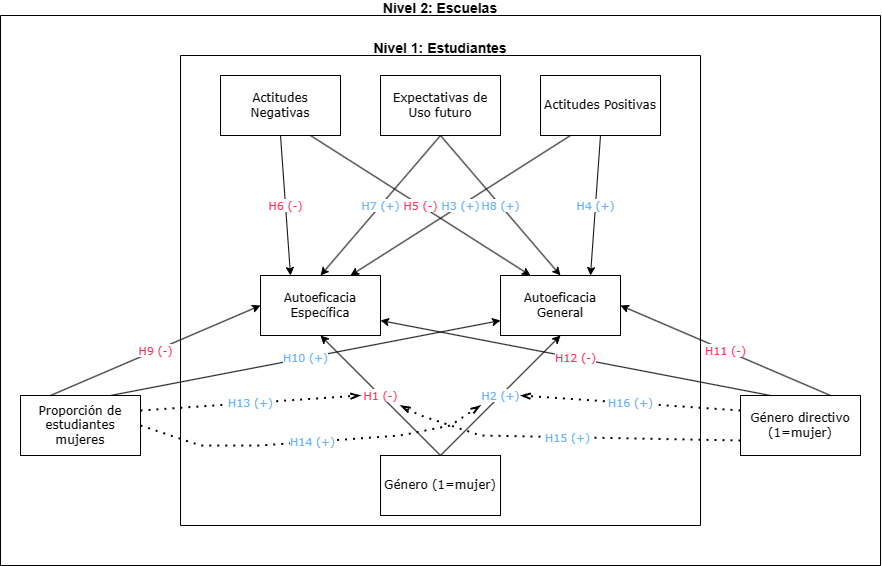

The diagram above was exported from draw.io. Its source (the exported page's mxGraphModel, read from the mxfile embedded in the PNG):
<mxGraphModel dx="1731" dy="708" grid="1" gridSize="10" guides="1" tooltips="1" connect="1" arrows="1" fold="1" page="1" pageScale="1" pageWidth="827" pageHeight="1169" math="0" shadow="0">
  <root>
    <mxCell id="0" />
    <mxCell id="1" parent="0" />
    <mxCell id="nlO1H17NajDX5ECu9Y3T-1" value="Género (1=mujer)" style="rounded=0;whiteSpace=wrap;html=1;fontFamily=Verdana;" parent="1" vertex="1">
      <mxGeometry x="320" y="720" width="120" height="60" as="geometry" />
    </mxCell>
    <mxCell id="nlO1H17NajDX5ECu9Y3T-2" value="Autoeficacia General" style="rounded=0;whiteSpace=wrap;html=1;fontFamily=Verdana;" parent="1" vertex="1">
      <mxGeometry x="440" y="540" width="120" height="60" as="geometry" />
    </mxCell>
    <mxCell id="nlO1H17NajDX5ECu9Y3T-3" value="&lt;font color=&quot;#66b2ff&quot;&gt;&amp;nbsp;H2 (+)&amp;nbsp;&lt;/font&gt;" style="endArrow=classic;html=1;rounded=0;exitX=0.5;exitY=0;exitDx=0;exitDy=0;entryX=0.5;entryY=1;entryDx=0;entryDy=0;fontFamily=Verdana;" parent="1" source="nlO1H17NajDX5ECu9Y3T-1" target="nlO1H17NajDX5ECu9Y3T-2" edge="1">
      <mxGeometry width="50" height="50" relative="1" as="geometry">
        <mxPoint x="330" y="420" as="sourcePoint" />
        <mxPoint x="500" y="610" as="targetPoint" />
      </mxGeometry>
    </mxCell>
    <mxCell id="nlO1H17NajDX5ECu9Y3T-4" value="Autoeficacia Específica" style="rounded=0;whiteSpace=wrap;html=1;fontFamily=Verdana;" parent="1" vertex="1">
      <mxGeometry x="200" y="540" width="120" height="60" as="geometry" />
    </mxCell>
    <mxCell id="nlO1H17NajDX5ECu9Y3T-5" value="&lt;font color=&quot;#ff3057&quot;&gt;&amp;nbsp;H1 (-)&amp;nbsp;&lt;/font&gt;" style="endArrow=classic;html=1;rounded=0;exitX=0.5;exitY=0;exitDx=0;exitDy=0;entryX=0.5;entryY=1;entryDx=0;entryDy=0;fontFamily=Verdana;" parent="1" source="nlO1H17NajDX5ECu9Y3T-1" target="nlO1H17NajDX5ECu9Y3T-4" edge="1">
      <mxGeometry width="50" height="50" relative="1" as="geometry">
        <mxPoint x="290" y="280" as="sourcePoint" />
        <mxPoint x="200" y="570" as="targetPoint" />
      </mxGeometry>
    </mxCell>
    <mxCell id="nlO1H17NajDX5ECu9Y3T-6" value="Actitudes Positivas" style="rounded=0;whiteSpace=wrap;html=1;fontFamily=Verdana;" parent="1" vertex="1">
      <mxGeometry x="480" y="340" width="120" height="60" as="geometry" />
    </mxCell>
    <mxCell id="nlO1H17NajDX5ECu9Y3T-8" value="&lt;font color=&quot;#66b2ff&quot;&gt;H3 (+)&lt;/font&gt;" style="endArrow=classic;html=1;rounded=0;exitX=0.25;exitY=1;exitDx=0;exitDy=0;entryX=0.75;entryY=0;entryDx=0;entryDy=0;fontFamily=Verdana;" parent="1" source="nlO1H17NajDX5ECu9Y3T-6" target="nlO1H17NajDX5ECu9Y3T-4" edge="1">
      <mxGeometry width="50" height="50" relative="1" as="geometry">
        <mxPoint x="340" y="660" as="sourcePoint" />
        <mxPoint x="390" y="610" as="targetPoint" />
      </mxGeometry>
    </mxCell>
    <mxCell id="nlO1H17NajDX5ECu9Y3T-10" value="&lt;font color=&quot;#66b2ff&quot;&gt;H4 (+)&lt;/font&gt;" style="endArrow=classic;html=1;rounded=0;exitX=0.5;exitY=1;exitDx=0;exitDy=0;entryX=0.75;entryY=0;entryDx=0;entryDy=0;fontFamily=Verdana;" parent="1" source="nlO1H17NajDX5ECu9Y3T-6" target="nlO1H17NajDX5ECu9Y3T-2" edge="1">
      <mxGeometry width="50" height="50" relative="1" as="geometry">
        <mxPoint x="650" y="570" as="sourcePoint" />
        <mxPoint x="700" y="520" as="targetPoint" />
      </mxGeometry>
    </mxCell>
    <mxCell id="nlO1H17NajDX5ECu9Y3T-11" value="Actitudes Negativas" style="rounded=0;whiteSpace=wrap;html=1;fontFamily=Verdana;" parent="1" vertex="1">
      <mxGeometry x="160" y="340" width="120" height="60" as="geometry" />
    </mxCell>
    <mxCell id="nlO1H17NajDX5ECu9Y3T-12" value="&lt;font color=&quot;#ff3057&quot;&gt;H5 (-)&lt;/font&gt;" style="endArrow=classic;html=1;rounded=0;exitX=0.75;exitY=1;exitDx=0;exitDy=0;entryX=0.25;entryY=0;entryDx=0;entryDy=0;fontFamily=Verdana;" parent="1" source="nlO1H17NajDX5ECu9Y3T-11" target="nlO1H17NajDX5ECu9Y3T-2" edge="1">
      <mxGeometry width="50" height="50" relative="1" as="geometry">
        <mxPoint x="210" y="400" as="sourcePoint" />
        <mxPoint x="240" y="460" as="targetPoint" />
      </mxGeometry>
    </mxCell>
    <mxCell id="nlO1H17NajDX5ECu9Y3T-13" value="&lt;font color=&quot;#ff3057&quot;&gt;H6 (-)&lt;/font&gt;" style="endArrow=classic;html=1;rounded=0;exitX=0.5;exitY=1;exitDx=0;exitDy=0;entryX=0.25;entryY=0;entryDx=0;entryDy=0;fontFamily=Verdana;" parent="1" source="nlO1H17NajDX5ECu9Y3T-11" target="nlO1H17NajDX5ECu9Y3T-4" edge="1">
      <mxGeometry width="50" height="50" relative="1" as="geometry">
        <mxPoint x="120" y="580" as="sourcePoint" />
        <mxPoint x="170" y="530" as="targetPoint" />
      </mxGeometry>
    </mxCell>
    <mxCell id="nlO1H17NajDX5ECu9Y3T-19" value="Expectativas de Uso futuro" style="rounded=0;whiteSpace=wrap;html=1;fontFamily=Verdana;" parent="1" vertex="1">
      <mxGeometry x="320" y="340" width="120" height="60" as="geometry" />
    </mxCell>
    <mxCell id="nlO1H17NajDX5ECu9Y3T-20" value="&lt;font color=&quot;#66b2ff&quot;&gt;H7 (+)&lt;/font&gt;" style="endArrow=classic;html=1;rounded=0;exitX=0.5;exitY=1;exitDx=0;exitDy=0;entryX=0.5;entryY=0;entryDx=0;entryDy=0;fontFamily=Verdana;" parent="1" source="nlO1H17NajDX5ECu9Y3T-19" target="nlO1H17NajDX5ECu9Y3T-4" edge="1">
      <mxGeometry width="50" height="50" relative="1" as="geometry">
        <mxPoint x="220" y="690" as="sourcePoint" />
        <mxPoint x="270" y="640" as="targetPoint" />
      </mxGeometry>
    </mxCell>
    <mxCell id="nlO1H17NajDX5ECu9Y3T-21" value="&lt;font color=&quot;#66b2ff&quot;&gt;H8 (+)&lt;/font&gt;" style="endArrow=classic;html=1;rounded=0;entryX=0.5;entryY=0;entryDx=0;entryDy=0;exitX=0.5;exitY=1;exitDx=0;exitDy=0;fontFamily=Verdana;" parent="1" source="nlO1H17NajDX5ECu9Y3T-19" target="nlO1H17NajDX5ECu9Y3T-2" edge="1">
      <mxGeometry width="50" height="50" relative="1" as="geometry">
        <mxPoint x="400" y="700" as="sourcePoint" />
        <mxPoint x="450" y="650" as="targetPoint" />
      </mxGeometry>
    </mxCell>
    <mxCell id="nlO1H17NajDX5ECu9Y3T-33" value="Proporción de estudiantes mujeres" style="rounded=0;whiteSpace=wrap;html=1;fontFamily=Verdana;" parent="1" vertex="1">
      <mxGeometry x="-40" y="660" width="120" height="60" as="geometry" />
    </mxCell>
    <mxCell id="nlO1H17NajDX5ECu9Y3T-34" value="&lt;font color=&quot;#ff3057&quot;&gt;H9 (-)&lt;/font&gt;" style="endArrow=classic;html=1;rounded=0;exitX=0.25;exitY=0;exitDx=0;exitDy=0;entryX=0;entryY=0.5;entryDx=0;entryDy=0;fontFamily=Verdana;" parent="1" source="nlO1H17NajDX5ECu9Y3T-33" target="nlO1H17NajDX5ECu9Y3T-4" edge="1">
      <mxGeometry width="50" height="50" relative="1" as="geometry">
        <mxPoint x="150" y="630" as="sourcePoint" />
        <mxPoint x="135" y="605.3846153846152" as="targetPoint" />
      </mxGeometry>
    </mxCell>
    <mxCell id="nlO1H17NajDX5ECu9Y3T-36" value="Género directivo (1=mujer)" style="rounded=0;whiteSpace=wrap;html=1;fontFamily=Verdana;" parent="1" vertex="1">
      <mxGeometry x="680" y="660" width="120" height="60" as="geometry" />
    </mxCell>
    <mxCell id="nlO1H17NajDX5ECu9Y3T-38" value="&lt;font color=&quot;#66b2ff&quot;&gt;H10 (+)&lt;/font&gt;" style="endArrow=classic;html=1;rounded=0;exitX=0.75;exitY=0;exitDx=0;exitDy=0;fontFamily=Verdana;entryX=0;entryY=0.75;entryDx=0;entryDy=0;" parent="1" source="nlO1H17NajDX5ECu9Y3T-33" target="nlO1H17NajDX5ECu9Y3T-2" edge="1">
      <mxGeometry width="50" height="50" relative="1" as="geometry">
        <mxPoint x="370" y="840" as="sourcePoint" />
        <mxPoint x="120" y="639.1044776119404" as="targetPoint" />
      </mxGeometry>
    </mxCell>
    <mxCell id="nlO1H17NajDX5ECu9Y3T-39" value="&lt;font color=&quot;#ff3057&quot;&gt;H12 (-)&lt;/font&gt;" style="endArrow=classic;html=1;rounded=0;exitX=0.25;exitY=0;exitDx=0;exitDy=0;entryX=1;entryY=0.75;entryDx=0;entryDy=0;fontFamily=Verdana;" parent="1" source="nlO1H17NajDX5ECu9Y3T-36" target="nlO1H17NajDX5ECu9Y3T-4" edge="1">
      <mxGeometry width="50" height="50" relative="1" as="geometry">
        <mxPoint x="540" y="780" as="sourcePoint" />
        <mxPoint x="590" y="730" as="targetPoint" />
      </mxGeometry>
    </mxCell>
    <mxCell id="nlO1H17NajDX5ECu9Y3T-40" value="&lt;font color=&quot;#ff3057&quot;&gt;H11 (-)&lt;/font&gt;" style="endArrow=classic;html=1;rounded=0;entryX=1;entryY=0.5;entryDx=0;entryDy=0;fontFamily=Verdana;" parent="1" target="nlO1H17NajDX5ECu9Y3T-2" edge="1">
      <mxGeometry width="50" height="50" relative="1" as="geometry">
        <mxPoint x="770" y="660" as="sourcePoint" />
        <mxPoint x="610" y="670" as="targetPoint" />
      </mxGeometry>
    </mxCell>
    <mxCell id="nlO1H17NajDX5ECu9Y3T-41" value="&lt;font color=&quot;#66b2ff&quot;&gt;H13 (+)&lt;/font&gt;" style="endArrow=openThin;dashed=1;html=1;dashPattern=1 3;strokeWidth=2;rounded=0;exitX=1;exitY=0.25;exitDx=0;exitDy=0;endFill=0;fontFamily=Verdana;" parent="1" source="nlO1H17NajDX5ECu9Y3T-33" edge="1">
      <mxGeometry width="50" height="50" relative="1" as="geometry">
        <mxPoint x="300" y="860" as="sourcePoint" />
        <mxPoint x="300" y="660" as="targetPoint" />
      </mxGeometry>
    </mxCell>
    <mxCell id="nlO1H17NajDX5ECu9Y3T-46" value="&lt;font color=&quot;#66b2ff&quot;&gt;H14 (+)&lt;/font&gt;" style="endArrow=openThin;dashed=1;html=1;dashPattern=1 3;strokeWidth=2;rounded=0;exitX=1;exitY=0.5;exitDx=0;exitDy=0;endFill=0;fontFamily=Verdana;" parent="1" source="nlO1H17NajDX5ECu9Y3T-33" edge="1">
      <mxGeometry width="50" height="50" relative="1" as="geometry">
        <mxPoint x="240" y="900" as="sourcePoint" />
        <mxPoint x="420" y="670" as="targetPoint" />
        <Array as="points">
          <mxPoint x="140" y="710" />
          <mxPoint x="200" y="710" />
          <mxPoint x="340" y="700" />
          <mxPoint x="390" y="690" />
        </Array>
      </mxGeometry>
    </mxCell>
    <mxCell id="nlO1H17NajDX5ECu9Y3T-47" value="&lt;font color=&quot;#66b2ff&quot;&gt;H15&amp;nbsp;(+)&lt;/font&gt;" style="endArrow=openThin;dashed=1;html=1;dashPattern=1 3;strokeWidth=2;rounded=0;exitX=0;exitY=0.75;exitDx=0;exitDy=0;endFill=0;fontFamily=Verdana;" parent="1" source="nlO1H17NajDX5ECu9Y3T-36" edge="1">
      <mxGeometry width="50" height="50" relative="1" as="geometry">
        <mxPoint x="210" y="875" as="sourcePoint" />
        <mxPoint x="340" y="670" as="targetPoint" />
        <Array as="points">
          <mxPoint x="420" y="700" />
          <mxPoint x="360" y="680" />
        </Array>
      </mxGeometry>
    </mxCell>
    <mxCell id="nlO1H17NajDX5ECu9Y3T-48" value="&lt;font color=&quot;#66b2ff&quot;&gt;H16 (+)&lt;/font&gt;" style="endArrow=openThin;dashed=1;html=1;dashPattern=1 3;strokeWidth=2;rounded=0;exitX=0;exitY=0.25;exitDx=0;exitDy=0;endFill=0;fontFamily=Verdana;" parent="1" source="nlO1H17NajDX5ECu9Y3T-36" edge="1">
      <mxGeometry width="50" height="50" relative="1" as="geometry">
        <mxPoint x="150" y="830" as="sourcePoint" />
        <mxPoint x="460" y="660" as="targetPoint" />
      </mxGeometry>
    </mxCell>
    <mxCell id="xY0WbH3f-tYbiWQX4w6A-1" value="Nivel 1: Estudiantes&#10;" style="swimlane;startSize=0;fontSize=14;" vertex="1" parent="1">
      <mxGeometry x="120" y="320" width="520" height="470" as="geometry" />
    </mxCell>
    <mxCell id="xY0WbH3f-tYbiWQX4w6A-2" value="Nivel 2: Escuelas&#10;" style="swimlane;startSize=0;fontSize=14;" vertex="1" parent="1">
      <mxGeometry x="-60" y="280" width="880" height="550" as="geometry" />
    </mxCell>
  </root>
</mxGraphModel>